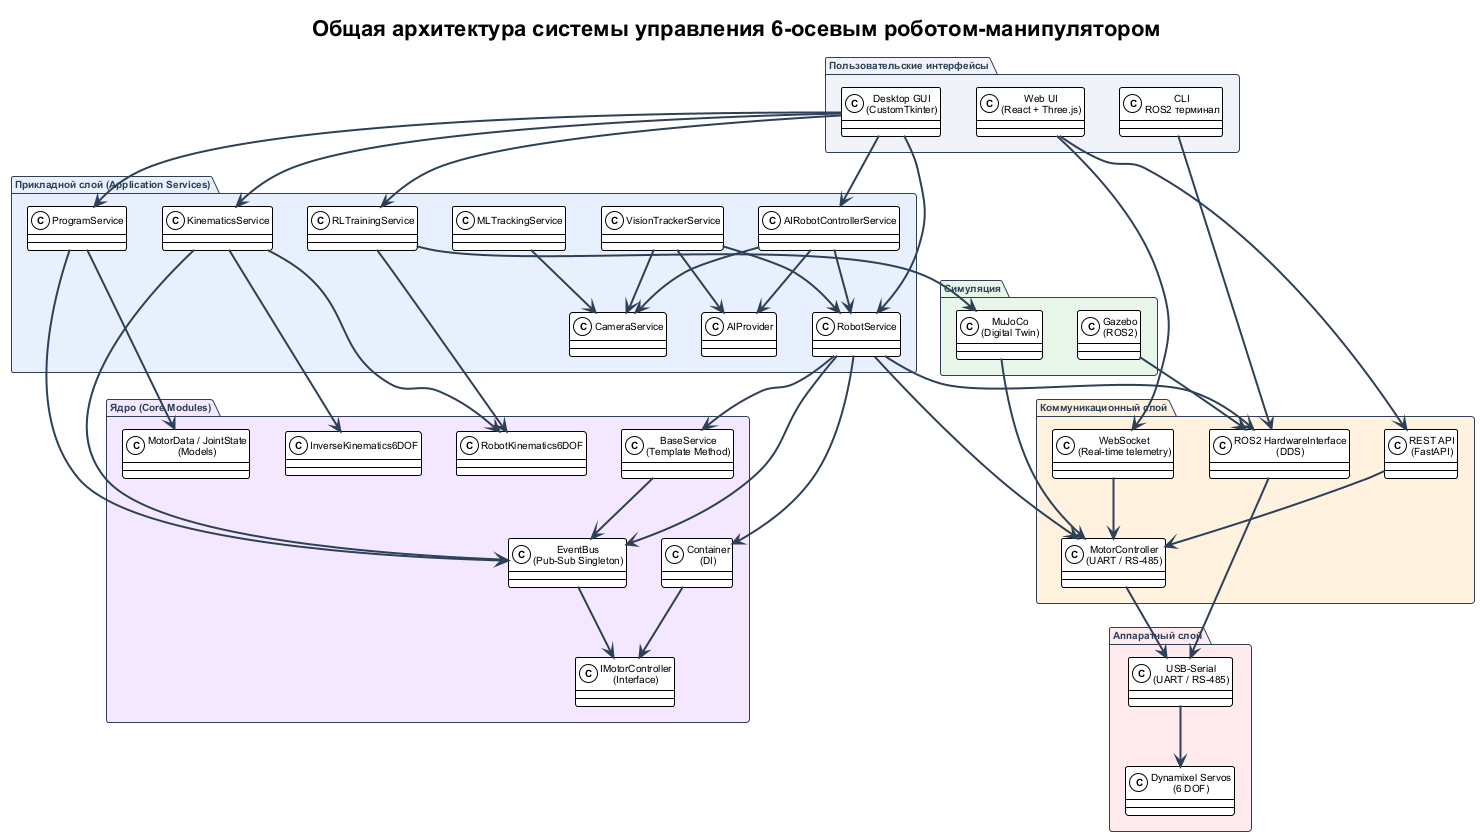

The diagram above was rendered by PlantUML. Its source (embedded in the PNG):
@startuml architecture_overview
!theme plain
skinparam backgroundColor #FFFFFF
skinparam componentStyle rectangle
skinparam shadowing false
skinparam defaultFontName Arial
skinparam defaultFontSize 10
skinparam packageBorderColor #2E4057
skinparam packageFontColor #2E4057
skinparam rectangleBorderColor #2E4057
skinparam arrowColor #2E4057
skinparam arrowThickness 2
skinparam noteFontSize 9

title "Общая архитектура системы управления 6-осевым роботом-манипулятором"

' === User Interfaces Layer ===
package "Пользовательские интерфейсы" as UI #F0F4F8 {
  class "Desktop GUI\n(CustomTkinter)" as DESKTOP
  class "Web UI\n(React + Three.js)" as WEB
  class "CLI\nROS2 терминал" as CLI
}

' === Application Layer ===
package "Прикладной слой (Application Services)" as APP #E8F0FE {
  class "RobotService" as ROBOT_SVC
  class "KinematicsService" as KIN_SVC
  class "ProgramService" as PROG_SVC
  class "AIRobotControllerService" as AI_SVC
  class "VisionTrackerService" as VIS_SVC
  class "RLTrainingService" as RL_SVC
  class "CameraService" as CAM_SVC
  class "AIProvider" as AI_PROV
  class "MLTrackingService" as ML_SVC
}

' === Core Layer ===
package "Ядро (Core Modules)" as CORE #F3E8FF {
  class "EventBus\n(Pub-Sub Singleton)" as EVT
  class "Container\n(DI)" as DI
  class "BaseService\n(Template Method)" as BSVC
  class "RobotKinematics6DOF" as KIN
  class "InverseKinematics6DOF" as IK
  class "IMotorController\n(Interface)" as INTF
  class "MotorData / JointState\n(Models)" as MODELS
}

' === Communication Layer ===
package "Коммуникационный слой" as COMM #FFF3E0 {
  class "MotorController\n(UART / RS-485)" as MC
  class "ROS2 HardwareInterface\n(DDS)" as ROS2_HW
  class "WebSocket\n(Real-time telemetry)" as WS
  class "REST API\n(FastAPI)" as REST
}

' === Simulation Layer ===
package "Симуляция" as SIM #E8F5E9 {
  class "MuJoCo\n(Digital Twin)" as MJC
  class "Gazebo\n(ROS2)" as GZB
}

' === Hardware Layer ===
package "Аппаратный слой" as HW #FFEBEE {
  class "Dynamixel Servos\n(6 DOF)" as Dynamixel
  class "USB-Serial\n(UART / RS-485)" as USB
}

' === Connections ===
DESKTOP --> ROBOT_SVC
DESKTOP --> KIN_SVC
DESKTOP --> PROG_SVC
DESKTOP --> AI_SVC
DESKTOP --> RL_SVC
WEB --> REST
WEB --> WS
CLI --> ROS2_HW
ROBOT_SVC --> EVT
ROBOT_SVC --> DI
ROBOT_SVC --> BSVC
KIN_SVC --> KIN
KIN_SVC --> IK
KIN_SVC --> EVT
PROG_SVC --> EVT
PROG_SVC --> MODELS
AI_SVC --> AI_PROV
AI_SVC --> CAM_SVC
AI_SVC --> ROBOT_SVC
VIS_SVC --> AI_PROV
VIS_SVC --> CAM_SVC
VIS_SVC --> ROBOT_SVC
RL_SVC --> KIN
RL_SVC --> MJC
ML_SVC --> CAM_SVC
EVT --> INTF
DI --> INTF
BSVC --> EVT
ROBOT_SVC --> MC
ROBOT_SVC --> ROS2_HW
MC --> USB
ROS2_HW --> USB
USB --> Dynamixel
REST --> MC
WS --> MC
MJC --> MC
GZB --> ROS2_HW

@enduml